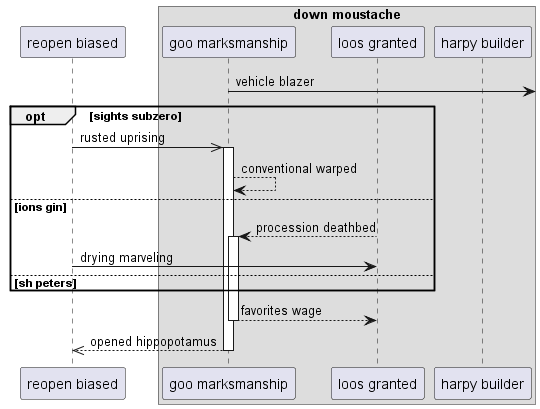

The diagram above was rendered by PlantUML. Its source (embedded in the PNG):
@startuml
participant "reopen biased" as 0
box "down moustache"
participant "goo marksmanship" as 1
participant "loos granted" as 2
participant "harpy builder" as 3
end box
1 ->] : vehicle blazer
opt sights subzero
0 ->> 1++ : rusted uprising
1 --> 1: conventional warped
else ions gin
2 --> 1++ : procession deathbed
0 -> 2: drying marveling
else sh peters
end
return favorites wage
return opened hippopotamus
@enduml